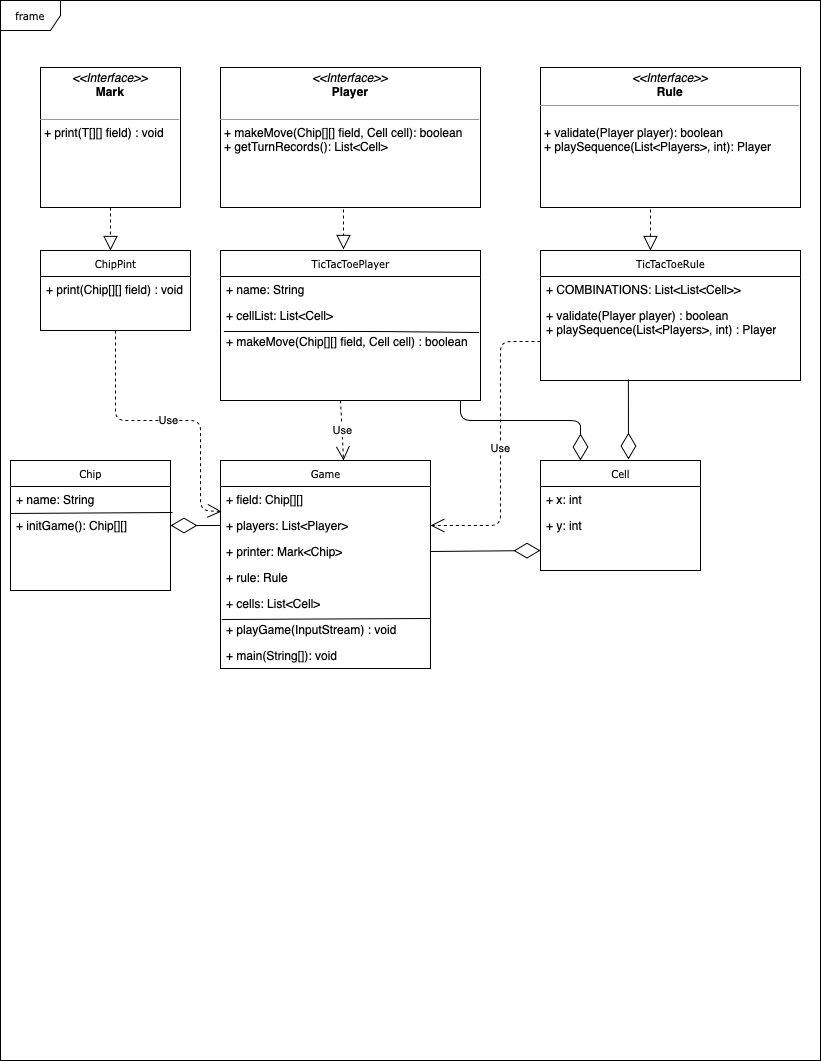

The diagram above was exported from draw.io. Its source (the exported page's mxGraphModel, read from the mxfile embedded in the PNG):
<mxGraphModel dx="619" dy="466" grid="1" gridSize="10" guides="1" tooltips="1" connect="1" arrows="1" fold="1" page="1" pageScale="1" pageWidth="850" pageHeight="1100" background="#ffffff" math="0" shadow="0">
  <root>
    <mxCell id="0" />
    <mxCell id="1" parent="0" />
    <mxCell id="17acba5748e5396b-1" value="frame" style="shape=umlFrame;whiteSpace=wrap;html=1;rounded=0;shadow=0;comic=0;labelBackgroundColor=none;strokeWidth=1;fontFamily=Verdana;fontSize=10;align=center;" parent="1" vertex="1">
      <mxGeometry x="20" y="20" width="820" height="1060" as="geometry" />
    </mxCell>
    <mxCell id="17acba5748e5396b-2" value="Chip" style="swimlane;html=1;fontStyle=0;childLayout=stackLayout;horizontal=1;startSize=26;fillColor=none;horizontalStack=0;resizeParent=1;resizeLast=0;collapsible=1;marginBottom=0;swimlaneFillColor=#ffffff;rounded=0;shadow=0;comic=0;labelBackgroundColor=none;strokeWidth=1;fontFamily=Verdana;fontSize=10;align=center;" parent="1" vertex="1">
      <mxGeometry x="30" y="480" width="160" height="130" as="geometry" />
    </mxCell>
    <mxCell id="17acba5748e5396b-3" value="+ name: String" style="text;html=1;strokeColor=none;fillColor=none;align=left;verticalAlign=top;spacingLeft=4;spacingRight=4;whiteSpace=wrap;overflow=hidden;rotatable=0;points=[[0,0.5],[1,0.5]];portConstraint=eastwest;" parent="17acba5748e5396b-2" vertex="1">
      <mxGeometry y="26" width="160" height="26" as="geometry" />
    </mxCell>
    <mxCell id="17acba5748e5396b-4" value="+ initGame(): Chip[][]&amp;nbsp;" style="text;html=1;strokeColor=none;fillColor=none;align=left;verticalAlign=top;spacingLeft=4;spacingRight=4;whiteSpace=wrap;overflow=hidden;rotatable=0;points=[[0,0.5],[1,0.5]];portConstraint=eastwest;" parent="17acba5748e5396b-2" vertex="1">
      <mxGeometry y="52" width="160" height="26" as="geometry" />
    </mxCell>
    <mxCell id="SaRO4HZE0pOyeDyAwBvd-11" value="" style="endArrow=none;html=1;exitX=0;exitY=0.038;exitDx=0;exitDy=0;exitPerimeter=0;entryX=1.013;entryY=0;entryDx=0;entryDy=0;entryPerimeter=0;" edge="1" parent="17acba5748e5396b-2" source="17acba5748e5396b-4" target="17acba5748e5396b-4">
      <mxGeometry width="50" height="50" relative="1" as="geometry">
        <mxPoint x="300" y="100" as="sourcePoint" />
        <mxPoint x="160" y="50" as="targetPoint" />
      </mxGeometry>
    </mxCell>
    <mxCell id="17acba5748e5396b-20" value="ChipPint" style="swimlane;html=1;fontStyle=0;childLayout=stackLayout;horizontal=1;startSize=26;fillColor=none;horizontalStack=0;resizeParent=1;resizeLast=0;collapsible=1;marginBottom=0;swimlaneFillColor=#ffffff;rounded=0;shadow=0;comic=0;labelBackgroundColor=none;strokeWidth=1;fontFamily=Verdana;fontSize=10;align=center;" parent="1" vertex="1">
      <mxGeometry x="60" y="270" width="150" height="80" as="geometry" />
    </mxCell>
    <mxCell id="17acba5748e5396b-21" value="+ print(Chip[][] field) : void" style="text;html=1;strokeColor=none;fillColor=none;align=left;verticalAlign=top;spacingLeft=4;spacingRight=4;whiteSpace=wrap;overflow=hidden;rotatable=0;points=[[0,0.5],[1,0.5]];portConstraint=eastwest;" parent="17acba5748e5396b-20" vertex="1">
      <mxGeometry y="26" width="150" height="26" as="geometry" />
    </mxCell>
    <mxCell id="17acba5748e5396b-30" value="TicTacToePlayer" style="swimlane;html=1;fontStyle=0;childLayout=stackLayout;horizontal=1;startSize=26;fillColor=none;horizontalStack=0;resizeParent=1;resizeLast=0;collapsible=1;marginBottom=0;swimlaneFillColor=#ffffff;rounded=0;shadow=0;comic=0;labelBackgroundColor=none;strokeWidth=1;fontFamily=Verdana;fontSize=10;align=center;" parent="1" vertex="1">
      <mxGeometry x="240" y="270" width="260" height="150" as="geometry">
        <mxRectangle x="580" y="87" width="90" height="26" as="alternateBounds" />
      </mxGeometry>
    </mxCell>
    <mxCell id="17acba5748e5396b-31" value="+ name: String" style="text;html=1;strokeColor=none;fillColor=none;align=left;verticalAlign=top;spacingLeft=4;spacingRight=4;whiteSpace=wrap;overflow=hidden;rotatable=0;points=[[0,0.5],[1,0.5]];portConstraint=eastwest;" parent="17acba5748e5396b-30" vertex="1">
      <mxGeometry y="26" width="260" height="26" as="geometry" />
    </mxCell>
    <mxCell id="17acba5748e5396b-32" value="+ cellList: List&amp;lt;Cell&amp;gt;" style="text;html=1;strokeColor=none;fillColor=none;align=left;verticalAlign=top;spacingLeft=4;spacingRight=4;whiteSpace=wrap;overflow=hidden;rotatable=0;points=[[0,0.5],[1,0.5]];portConstraint=eastwest;" parent="17acba5748e5396b-30" vertex="1">
      <mxGeometry y="52" width="260" height="26" as="geometry" />
    </mxCell>
    <mxCell id="17acba5748e5396b-33" value="+ makeMove(Chip[][] field, Cell cell) : boolean&lt;br&gt;&lt;br&gt;+ getTurnRecords(): List&amp;lt;Cell&amp;gt;" style="text;html=1;strokeColor=none;fillColor=none;align=left;verticalAlign=top;spacingLeft=4;spacingRight=4;whiteSpace=wrap;overflow=hidden;rotatable=0;points=[[0,0.5],[1,0.5]];portConstraint=eastwest;" parent="17acba5748e5396b-30" vertex="1">
      <mxGeometry y="78" width="260" height="26" as="geometry" />
    </mxCell>
    <mxCell id="SaRO4HZE0pOyeDyAwBvd-2" value="" style="endArrow=none;html=1;exitX=0.013;exitY=0.115;exitDx=0;exitDy=0;exitPerimeter=0;entryX=0.994;entryY=0.154;entryDx=0;entryDy=0;entryPerimeter=0;" edge="1" parent="17acba5748e5396b-30" source="17acba5748e5396b-33" target="17acba5748e5396b-33">
      <mxGeometry width="50" height="50" relative="1" as="geometry">
        <mxPoint x="-30" y="60" as="sourcePoint" />
        <mxPoint x="20" y="10" as="targetPoint" />
        <Array as="points">
          <mxPoint x="160" y="81" />
        </Array>
      </mxGeometry>
    </mxCell>
    <mxCell id="17acba5748e5396b-44" value="Game" style="swimlane;html=1;fontStyle=0;childLayout=stackLayout;horizontal=1;startSize=26;fillColor=none;horizontalStack=0;resizeParent=1;resizeLast=0;collapsible=1;marginBottom=0;swimlaneFillColor=#ffffff;rounded=0;shadow=0;comic=0;labelBackgroundColor=none;strokeWidth=1;fontFamily=Verdana;fontSize=10;align=center;" parent="1" vertex="1">
      <mxGeometry x="240" y="480" width="210" height="208" as="geometry" />
    </mxCell>
    <mxCell id="17acba5748e5396b-45" value="+ field: Chip[][]" style="text;html=1;strokeColor=none;fillColor=none;align=left;verticalAlign=top;spacingLeft=4;spacingRight=4;whiteSpace=wrap;overflow=hidden;rotatable=0;points=[[0,0.5],[1,0.5]];portConstraint=eastwest;" parent="17acba5748e5396b-44" vertex="1">
      <mxGeometry y="26" width="210" height="26" as="geometry" />
    </mxCell>
    <mxCell id="17acba5748e5396b-47" value="+ players: List&amp;lt;Player&amp;gt;" style="text;html=1;strokeColor=none;fillColor=none;align=left;verticalAlign=top;spacingLeft=4;spacingRight=4;whiteSpace=wrap;overflow=hidden;rotatable=0;points=[[0,0.5],[1,0.5]];portConstraint=eastwest;" parent="17acba5748e5396b-44" vertex="1">
      <mxGeometry y="52" width="210" height="26" as="geometry" />
    </mxCell>
    <mxCell id="SaRO4HZE0pOyeDyAwBvd-12" value="+ printer: Mark&amp;lt;Chip&amp;gt;" style="text;html=1;strokeColor=none;fillColor=none;align=left;verticalAlign=top;spacingLeft=4;spacingRight=4;whiteSpace=wrap;overflow=hidden;rotatable=0;points=[[0,0.5],[1,0.5]];portConstraint=eastwest;" vertex="1" parent="17acba5748e5396b-44">
      <mxGeometry y="78" width="210" height="26" as="geometry" />
    </mxCell>
    <mxCell id="SaRO4HZE0pOyeDyAwBvd-13" value="+ rule: Rule" style="text;html=1;strokeColor=none;fillColor=none;align=left;verticalAlign=top;spacingLeft=4;spacingRight=4;whiteSpace=wrap;overflow=hidden;rotatable=0;points=[[0,0.5],[1,0.5]];portConstraint=eastwest;" vertex="1" parent="17acba5748e5396b-44">
      <mxGeometry y="104" width="210" height="26" as="geometry" />
    </mxCell>
    <mxCell id="SaRO4HZE0pOyeDyAwBvd-14" value="+ cells: List&amp;lt;Cell&amp;gt;" style="text;html=1;strokeColor=none;fillColor=none;align=left;verticalAlign=top;spacingLeft=4;spacingRight=4;whiteSpace=wrap;overflow=hidden;rotatable=0;points=[[0,0.5],[1,0.5]];portConstraint=eastwest;" vertex="1" parent="17acba5748e5396b-44">
      <mxGeometry y="130" width="210" height="26" as="geometry" />
    </mxCell>
    <mxCell id="SaRO4HZE0pOyeDyAwBvd-15" value="+ playGame(InputStream) : void&amp;nbsp;" style="text;html=1;strokeColor=none;fillColor=none;align=left;verticalAlign=top;spacingLeft=4;spacingRight=4;whiteSpace=wrap;overflow=hidden;rotatable=0;points=[[0,0.5],[1,0.5]];portConstraint=eastwest;" vertex="1" parent="17acba5748e5396b-44">
      <mxGeometry y="156" width="210" height="26" as="geometry" />
    </mxCell>
    <mxCell id="SaRO4HZE0pOyeDyAwBvd-16" value="+ main(String[]): void" style="text;html=1;strokeColor=none;fillColor=none;align=left;verticalAlign=top;spacingLeft=4;spacingRight=4;whiteSpace=wrap;overflow=hidden;rotatable=0;points=[[0,0.5],[1,0.5]];portConstraint=eastwest;" vertex="1" parent="17acba5748e5396b-44">
      <mxGeometry y="182" width="210" height="26" as="geometry" />
    </mxCell>
    <mxCell id="SaRO4HZE0pOyeDyAwBvd-17" value="" style="endArrow=none;html=1;exitX=0.006;exitY=0.115;exitDx=0;exitDy=0;exitPerimeter=0;entryX=1;entryY=1.077;entryDx=0;entryDy=0;entryPerimeter=0;" edge="1" parent="17acba5748e5396b-44" source="SaRO4HZE0pOyeDyAwBvd-15" target="SaRO4HZE0pOyeDyAwBvd-14">
      <mxGeometry width="50" height="50" relative="1" as="geometry">
        <mxPoint x="70" y="100" as="sourcePoint" />
        <mxPoint x="120" y="50" as="targetPoint" />
      </mxGeometry>
    </mxCell>
    <mxCell id="5d2195bd80daf111-1" value="Cell" style="swimlane;html=1;fontStyle=0;childLayout=stackLayout;horizontal=1;startSize=26;fillColor=none;horizontalStack=0;resizeParent=1;resizeLast=0;collapsible=1;marginBottom=0;swimlaneFillColor=#ffffff;rounded=0;shadow=0;comic=0;labelBackgroundColor=none;strokeWidth=1;fontFamily=Verdana;fontSize=10;align=center;" parent="1" vertex="1">
      <mxGeometry x="560" y="480" width="160" height="110" as="geometry" />
    </mxCell>
    <mxCell id="5d2195bd80daf111-2" value="+ x: int" style="text;html=1;strokeColor=none;fillColor=none;align=left;verticalAlign=top;spacingLeft=4;spacingRight=4;whiteSpace=wrap;overflow=hidden;rotatable=0;points=[[0,0.5],[1,0.5]];portConstraint=eastwest;" parent="5d2195bd80daf111-1" vertex="1">
      <mxGeometry y="26" width="160" height="26" as="geometry" />
    </mxCell>
    <mxCell id="5d2195bd80daf111-3" value="+ y: int" style="text;html=1;strokeColor=none;fillColor=none;align=left;verticalAlign=top;spacingLeft=4;spacingRight=4;whiteSpace=wrap;overflow=hidden;rotatable=0;points=[[0,0.5],[1,0.5]];portConstraint=eastwest;" parent="5d2195bd80daf111-1" vertex="1">
      <mxGeometry y="52" width="160" height="26" as="geometry" />
    </mxCell>
    <mxCell id="5d2195bd80daf111-5" value="TicTacToeRule" style="swimlane;html=1;fontStyle=0;childLayout=stackLayout;horizontal=1;startSize=26;fillColor=none;horizontalStack=0;resizeParent=1;resizeLast=0;collapsible=1;marginBottom=0;swimlaneFillColor=#ffffff;rounded=0;shadow=0;comic=0;labelBackgroundColor=none;strokeWidth=1;fontFamily=Verdana;fontSize=10;align=center;" parent="1" vertex="1">
      <mxGeometry x="560" y="270" width="260" height="130" as="geometry" />
    </mxCell>
    <mxCell id="5d2195bd80daf111-6" value="+ COMBINATIONS: List&amp;lt;List&amp;lt;Cell&amp;gt;&amp;gt;" style="text;html=1;strokeColor=none;fillColor=none;align=left;verticalAlign=top;spacingLeft=4;spacingRight=4;whiteSpace=wrap;overflow=hidden;rotatable=0;points=[[0,0.5],[1,0.5]];portConstraint=eastwest;" parent="5d2195bd80daf111-5" vertex="1">
      <mxGeometry y="26" width="260" height="26" as="geometry" />
    </mxCell>
    <mxCell id="5d2195bd80daf111-7" value="+ validate(Player player) : boolean&lt;br&gt;+ playSequence(List&amp;lt;Players&amp;gt;, int) : Player" style="text;html=1;strokeColor=none;fillColor=none;align=left;verticalAlign=top;spacingLeft=4;spacingRight=4;whiteSpace=wrap;overflow=hidden;rotatable=0;points=[[0,0.5],[1,0.5]];portConstraint=eastwest;" parent="5d2195bd80daf111-5" vertex="1">
      <mxGeometry y="52" width="260" height="78" as="geometry" />
    </mxCell>
    <mxCell id="5d2195bd80daf111-18" value="&lt;p style=&quot;margin: 0px ; margin-top: 4px ; text-align: center&quot;&gt;&lt;i&gt;&amp;lt;&amp;lt;Interface&amp;gt;&amp;gt;&lt;/i&gt;&lt;br&gt;&lt;b&gt;Mark&lt;/b&gt;&lt;/p&gt;&lt;p style=&quot;margin: 0px ; margin-left: 4px&quot;&gt;&lt;br&gt;&lt;/p&gt;&lt;hr size=&quot;1&quot;&gt;&lt;p style=&quot;margin: 0px ; margin-left: 4px&quot;&gt;+ print(T[][] field) : void&lt;br&gt;&lt;/p&gt;" style="verticalAlign=top;align=left;overflow=fill;fontSize=12;fontFamily=Helvetica;html=1;rounded=0;shadow=0;comic=0;labelBackgroundColor=none;strokeWidth=1" parent="1" vertex="1">
      <mxGeometry x="60" y="87" width="140" height="140" as="geometry" />
    </mxCell>
    <mxCell id="5d2195bd80daf111-19" value="&lt;p style=&quot;margin: 0px ; margin-top: 4px ; text-align: center&quot;&gt;&lt;i&gt;&amp;lt;&amp;lt;Interface&amp;gt;&amp;gt;&lt;/i&gt;&lt;br&gt;&lt;b&gt;Player&lt;/b&gt;&lt;/p&gt;&lt;p style=&quot;margin: 0px ; margin-left: 4px&quot;&gt;&lt;br&gt;&lt;/p&gt;&lt;hr size=&quot;1&quot;&gt;&lt;p style=&quot;margin: 0px ; margin-left: 4px&quot;&gt;+ makeMove(Chip[][] field, Cell cell): boolean&lt;br&gt;+ getTurnRecords(): List&amp;lt;Cell&amp;gt;&lt;/p&gt;" style="verticalAlign=top;align=left;overflow=fill;fontSize=12;fontFamily=Helvetica;html=1;rounded=0;shadow=0;comic=0;labelBackgroundColor=none;strokeWidth=1" parent="1" vertex="1">
      <mxGeometry x="240" y="87" width="260" height="140" as="geometry" />
    </mxCell>
    <mxCell id="5d2195bd80daf111-20" value="&lt;p style=&quot;margin: 0px ; margin-top: 4px ; text-align: center&quot;&gt;&lt;i&gt;&amp;lt;&amp;lt;Interface&amp;gt;&amp;gt;&lt;/i&gt;&lt;br&gt;&lt;b&gt;Rule&lt;/b&gt;&lt;/p&gt;&lt;hr size=&quot;1&quot;&gt;&lt;p style=&quot;margin: 0px ; margin-left: 4px&quot;&gt;&lt;br&gt;&lt;/p&gt;&lt;p style=&quot;margin: 0px ; margin-left: 4px&quot;&gt;+ validate(Player player): boolean&lt;br&gt;+ playSequence(List&amp;lt;Players&amp;gt;, int): Player&lt;/p&gt;" style="verticalAlign=top;align=left;overflow=fill;fontSize=12;fontFamily=Helvetica;html=1;rounded=0;shadow=0;comic=0;labelBackgroundColor=none;strokeWidth=1" parent="1" vertex="1">
      <mxGeometry x="560" y="87" width="260" height="140" as="geometry" />
    </mxCell>
    <mxCell id="SaRO4HZE0pOyeDyAwBvd-22" value="" style="endArrow=block;dashed=1;endFill=0;endSize=12;html=1;exitX=0.5;exitY=1;exitDx=0;exitDy=0;" edge="1" parent="1" source="5d2195bd80daf111-18">
      <mxGeometry width="160" relative="1" as="geometry">
        <mxPoint x="280" y="320" as="sourcePoint" />
        <mxPoint x="130" y="270" as="targetPoint" />
      </mxGeometry>
    </mxCell>
    <mxCell id="SaRO4HZE0pOyeDyAwBvd-27" value="" style="endArrow=block;dashed=1;endFill=0;endSize=12;html=1;entryX=0.473;entryY=-0.007;entryDx=0;entryDy=0;entryPerimeter=0;" edge="1" parent="1" target="17acba5748e5396b-30">
      <mxGeometry width="160" relative="1" as="geometry">
        <mxPoint x="363" y="229" as="sourcePoint" />
        <mxPoint x="400" y="250" as="targetPoint" />
      </mxGeometry>
    </mxCell>
    <mxCell id="SaRO4HZE0pOyeDyAwBvd-28" value="" style="endArrow=block;dashed=1;endFill=0;endSize=12;html=1;exitX=0.423;exitY=1.014;exitDx=0;exitDy=0;exitPerimeter=0;entryX=0.423;entryY=0;entryDx=0;entryDy=0;entryPerimeter=0;" edge="1" parent="1" source="5d2195bd80daf111-20" target="5d2195bd80daf111-5">
      <mxGeometry width="160" relative="1" as="geometry">
        <mxPoint x="340" y="340" as="sourcePoint" />
        <mxPoint x="500" y="340" as="targetPoint" />
      </mxGeometry>
    </mxCell>
    <mxCell id="SaRO4HZE0pOyeDyAwBvd-29" value="Use" style="endArrow=open;endSize=12;dashed=1;html=1;entryX=0.586;entryY=0;entryDx=0;entryDy=0;entryPerimeter=0;" edge="1" parent="1" target="17acba5748e5396b-44">
      <mxGeometry width="160" relative="1" as="geometry">
        <mxPoint x="360" y="420" as="sourcePoint" />
        <mxPoint x="380" y="550" as="targetPoint" />
      </mxGeometry>
    </mxCell>
    <mxCell id="SaRO4HZE0pOyeDyAwBvd-30" value="Use" style="endArrow=open;endSize=12;dashed=1;html=1;exitX=0.5;exitY=1;exitDx=0;exitDy=0;entryX=0.005;entryY=0.962;entryDx=0;entryDy=0;entryPerimeter=0;" edge="1" parent="1" source="17acba5748e5396b-20" target="17acba5748e5396b-45">
      <mxGeometry width="160" relative="1" as="geometry">
        <mxPoint x="180" y="530" as="sourcePoint" />
        <mxPoint x="340" y="530" as="targetPoint" />
        <Array as="points">
          <mxPoint x="135" y="440" />
          <mxPoint x="220" y="440" />
          <mxPoint x="220" y="530" />
        </Array>
      </mxGeometry>
    </mxCell>
    <mxCell id="SaRO4HZE0pOyeDyAwBvd-31" value="Use" style="endArrow=open;endSize=12;dashed=1;html=1;exitX=0;exitY=0.5;exitDx=0;exitDy=0;entryX=1;entryY=0.5;entryDx=0;entryDy=0;" edge="1" parent="1" source="5d2195bd80daf111-7" target="17acba5748e5396b-47">
      <mxGeometry width="160" relative="1" as="geometry">
        <mxPoint x="370" y="370" as="sourcePoint" />
        <mxPoint x="530" y="370" as="targetPoint" />
        <Array as="points">
          <mxPoint x="520" y="361" />
          <mxPoint x="520" y="545" />
        </Array>
      </mxGeometry>
    </mxCell>
    <mxCell id="SaRO4HZE0pOyeDyAwBvd-32" value="" style="endArrow=diamondThin;endFill=0;endSize=24;html=1;entryX=0.55;entryY=-0.009;entryDx=0;entryDy=0;entryPerimeter=0;exitX=0.338;exitY=0.987;exitDx=0;exitDy=0;exitPerimeter=0;" edge="1" parent="1" source="5d2195bd80daf111-7" target="5d2195bd80daf111-1">
      <mxGeometry width="160" relative="1" as="geometry">
        <mxPoint x="350" y="480" as="sourcePoint" />
        <mxPoint x="510" y="480" as="targetPoint" />
      </mxGeometry>
    </mxCell>
    <mxCell id="SaRO4HZE0pOyeDyAwBvd-33" value="" style="endArrow=diamondThin;endFill=0;endSize=24;html=1;exitX=1;exitY=0.5;exitDx=0;exitDy=0;" edge="1" parent="1" source="SaRO4HZE0pOyeDyAwBvd-12">
      <mxGeometry width="160" relative="1" as="geometry">
        <mxPoint x="420" y="480" as="sourcePoint" />
        <mxPoint x="560" y="570" as="targetPoint" />
      </mxGeometry>
    </mxCell>
    <mxCell id="SaRO4HZE0pOyeDyAwBvd-34" value="" style="endArrow=diamondThin;endFill=0;endSize=24;html=1;entryX=1;entryY=0.5;entryDx=0;entryDy=0;exitX=0;exitY=0.5;exitDx=0;exitDy=0;" edge="1" parent="1" source="17acba5748e5396b-47" target="17acba5748e5396b-4">
      <mxGeometry width="160" relative="1" as="geometry">
        <mxPoint x="220" y="540" as="sourcePoint" />
        <mxPoint x="380" y="540" as="targetPoint" />
      </mxGeometry>
    </mxCell>
    <mxCell id="SaRO4HZE0pOyeDyAwBvd-35" value="" style="endArrow=diamondThin;endFill=0;endSize=24;html=1;entryX=0.25;entryY=0;entryDx=0;entryDy=0;" edge="1" parent="1" target="5d2195bd80daf111-1">
      <mxGeometry width="160" relative="1" as="geometry">
        <mxPoint x="480" y="420" as="sourcePoint" />
        <mxPoint x="400" y="400" as="targetPoint" />
        <Array as="points">
          <mxPoint x="480" y="440" />
          <mxPoint x="600" y="440" />
        </Array>
      </mxGeometry>
    </mxCell>
  </root>
</mxGraphModel>